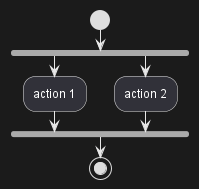

The diagram above was rendered by PlantUML. Its source (embedded in the PNG):
@startuml
start
fork
  :action 1;
fork again
  :action 2;
end fork
stop
@enduml